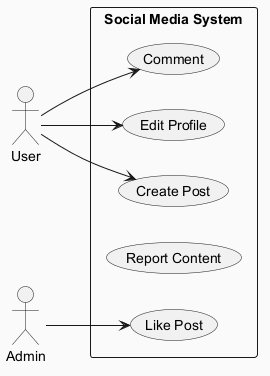

The diagram above was rendered by PlantUML. Its source (embedded in the PNG):
@startuml
skinparam backgroundColor #FAFAFA
skinparam classBackgroundColor #FFF3E0
skinparam classBorderColor #E65100
left to right direction
actor "User" as User
actor "Admin" as Admin
rectangle "Social Media System" {
  usecase "Comment" as UC_Comment
  usecase "Edit Profile" as UC_EditProfile
  usecase "Create Post" as UC_CreatePost
  usecase "Report Content" as UC_ReportContent
  usecase "Like Post" as UC_LikePost
}
User --> UC_EditProfile
User --> UC_Comment
User --> UC_CreatePost
Admin --> UC_LikePost
@enduml